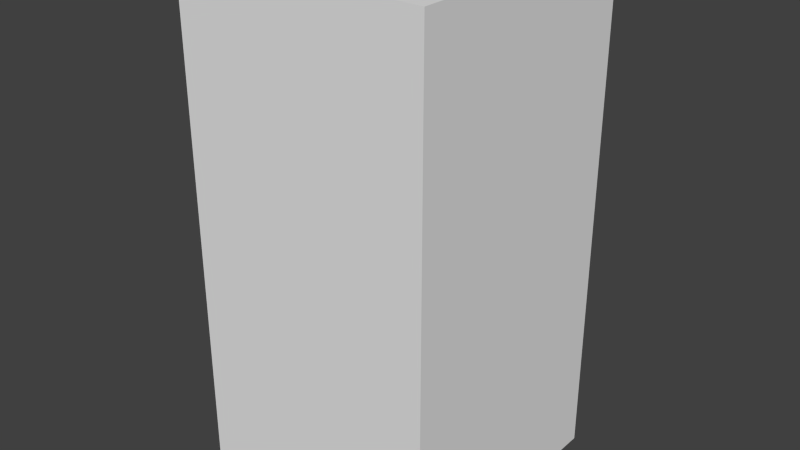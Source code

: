 # Source: yellowMonsterSeven.blend  (saved by Blender 2.68.0; exported with 4.5.12 LTS)
import bpy
from mathutils import Matrix  # noqa: F401  (used for matrix-valued properties, if any)

bpy.ops.wm.read_factory_settings(use_empty=True)
scene = bpy.context.scene
scene.name = 'Scene'

# ---- collections
col_collection_1 = bpy.data.collections.new('Collection 1'); scene.collection.children.link(col_collection_1)

# ---- world
world_world = bpy.data.worlds.new('World'); scene.world = world_world
world_world.color = (0.05088, 0.05088, 0.05088)
world_world.use_sun_shadow = False
world_world.sun_shadow_jitter_overblur = 0.0
world_world.cycles.sampling_method = 'MANUAL'
world_world.cycles.sample_map_resolution = 256

# ---- meshes
me_yellowmonsterseven = bpy.data.meshes.new('yellowMonsterSeven')
me_yellowmonsterseven.from_pydata([(-0.5, -0.5, -1.0), (-0.5, 0.5, -1.0), (0.5, 0.5, -1.0), (0.5, -0.5, -1.0), (-0.5, -0.5, 1.0), (-0.5, 0.5, 1.0), (0.5, 0.5, 1.0), (0.5, -0.5, 1.0)], [], [(4, 5, 1, 0), (5, 6, 2, 1), (6, 7, 3, 2), (7, 4, 0, 3), (0, 1, 2, 3), (7, 6, 5, 4)])
me_yellowmonsterseven.use_remesh_preserve_volume = False
me_yellowmonsterseven.use_remesh_preserve_attributes = False
me_yellowmonsterseven.use_mirror_vertex_groups = False
me_yellowmonsterseven.update()

# ---- objects
ob_yellowmonsterseven = bpy.data.objects.new('yellowMonsterSeven', me_yellowmonsterseven)

# ---- transforms, parenting, visibility, modifiers, constraints
ob_yellowmonsterseven.location = (0.0, 0.0, 0.0)
ob_yellowmonsterseven.lineart.crease_threshold = 0.0

# ---- collection membership
col_collection_1.objects.link(ob_yellowmonsterseven)

# ---- scene / render settings (as saved in the file)
scene.frame_start = 1; scene.frame_end = 250; scene.frame_set(1)
scene.render.engine = 'BLENDER_EEVEE_NEXT'
scene.render.image_settings.color_mode = 'RGB'
scene.render.image_settings.compression = 90
scene.render.resolution_percentage = 50
scene.render.dither_intensity = 0.0
scene.cycles.use_denoising = False
scene.cycles.samples = 10
scene.cycles.sampling_pattern = 'TABULATED_SOBOL'
scene.cycles.light_sampling_threshold = 0.0
scene.cycles.use_adaptive_sampling = False
scene.cycles.use_light_tree = False
scene.cycles.blur_glossy = 0.0
scene.cycles.volume_bounces = 1
scene.cycles.pixel_filter_type = 'GAUSSIAN'
scene.cycles.sample_clamp_indirect = 0.0
scene.view_settings.view_transform = 'Standard'
bpy.context.view_layer.update()

# ---- added for rendering (the .blend has no active camera and no usable light): camera, sun
cam_auto = bpy.data.cameras.new('AutoCamera')
cam_auto.lens = 50.0
cam_auto.sensor_width = 36.0
cam_auto.clip_end = 1000.0
ob_auto_camera = bpy.data.objects.new('AutoCamera', cam_auto)
scene.collection.objects.link(ob_auto_camera)
ob_auto_camera.location = (2.26633, -2.71959, 1.81306)
ob_auto_camera.rotation_euler = (1.09748, -7.21219e-08, 0.694738)
scene.camera = ob_auto_camera
light_auto_sun = bpy.data.lights.new('AutoSun', 'SUN')
light_auto_sun.energy = 3.0
light_auto_sun.angle = 0.0523599
ob_auto_sun = bpy.data.objects.new('AutoSun', light_auto_sun)
scene.collection.objects.link(ob_auto_sun)
ob_auto_sun.rotation_euler = (0.872665, 0.174533, 0.523599)
bpy.context.view_layer.update()
